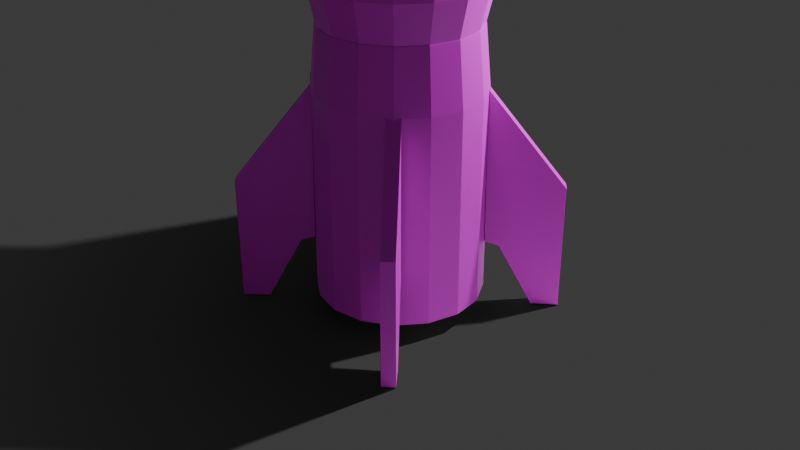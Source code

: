 # Source: rocket.blend  (saved by Blender 5.1.29; exported with 4.5.12 LTS)
import bpy
from mathutils import Matrix  # noqa: F401  (used for matrix-valued properties, if any)

bpy.ops.wm.read_factory_settings(use_empty=True)
scene = bpy.context.scene
scene.name = 'Scene'

# ---- collections
col_cameras = bpy.data.collections.new('Cameras'); scene.collection.children.link(col_cameras)
col_rocket = bpy.data.collections.new('Rocket'); scene.collection.children.link(col_rocket)
col_light = bpy.data.collections.new('Light'); scene.collection.children.link(col_light)
col_stage = bpy.data.collections.new('Stage'); scene.collection.children.link(col_stage)
col_references = bpy.data.collections.new('References'); scene.collection.children.link(col_references)

# ---- images (referenced by path relative to the original .blend; pixels are not part of the script)
import os
ASSET_DIR = os.environ.get("B2B_ASSET_DIR", "")  # directory of the original .blend (textures are referenced by path, not embedded)
HERE = os.path.dirname(os.path.abspath(__file__))  # packed textures are extracted next to this script under _unpacked/

def load_image(name, relpath, width, height, colorspace="sRGB"):
    """Load a texture the original file referenced (path relative to the .blend, or extracted next to this script)."""
    p = next((c for c in (os.path.join(HERE, relpath), os.path.join(ASSET_DIR, relpath)) if relpath and os.path.exists(c)), "")
    if p:
        img = bpy.data.images.load(p, check_existing=True)
        img.name = name
    else:  # same state as the original file: an image datablock whose file is absent (Cycles renders it pink)
        img = bpy.data.images.new(name, width, height)
        img.source = "FILE"
        img.filepath = "//" + (relpath or name)
    img.colorspace_settings.name = colorspace
    return img
img_uv_test = load_image('UV Test', '', 1024, 1024, 'sRGB')

# ---- materials (node trees are filled in below, after node groups)
mat_material_001 = bpy.data.materials.new('Material.001')

# ---- material node trees
mat_material_001.use_nodes = True; mat_material_001.node_tree.nodes.clear()
_N = mat_material_001.node_tree.nodes; _L = mat_material_001.node_tree.links
n0 = _N.new('ShaderNodeBsdfPrincipled'); n0.name = 'Principled BSDF'; n0.location = (-200, 100)
n1 = _N.new('ShaderNodeOutputMaterial'); n1.name = 'Material Output'; n1.location = (200, 100)
n2 = _N.new('ShaderNodeTexImage'); n2.name = 'Image Texture'; n2.location = (-596, 91)
n2.image = img_uv_test
_L.new(n0.outputs[0], n1.inputs[0])
_L.new(n2.outputs[0], n0.inputs[0])
n1.is_active_output = True

# ---- world
world_world = bpy.data.worlds.new('World'); scene.world = world_world
world_world.use_nodes = True; world_world.node_tree.nodes.clear()
_N = world_world.node_tree.nodes; _L = world_world.node_tree.links
n0 = _N.new('ShaderNodeOutputWorld'); n0.name = 'World Output'; n0.location = (200, 100)
n1 = _N.new('ShaderNodeBackground'); n1.name = 'Background'; n1.location = (-200, 100)
n1.inputs[0].default_value = (0.05088, 0.05088, 0.05088, 1.0)
_L.new(n1.outputs[0], n0.inputs[0])
n0.is_active_output = True
world_world.color = (0.05088, 0.05088, 0.05088)
world_world.sun_shadow_jitter_overblur = 0.0

# ---- cameras
cam_camera = bpy.data.cameras.new('Camera')
cam_camera.clip_end = 100.0
cam_camera.ortho_scale = 7.314

# ---- lights
light_light = bpy.data.lights.new('Light', 'POINT')
light_light.energy = 1000.0
light_light.shadow_soft_size = 0.1

# ---- meshes
me_cylinder = bpy.data.meshes.new('Cylinder')
me_cylinder.from_pydata([(-5.173e-10, 0.923, 3.445), (-9.064e-10, 0.9294, 5.012), (0.3532, 0.8527, 3.445), (0.3557, 0.8586, 5.012), (0.6526, 0.6526, 3.445), (0.6572, 0.6572, 5.012), (0.8527, 0.3532, 3.445), (0.8586, 0.3557, 5.012), (0.923, -2.304e-10, 3.445), (0.9294, -5.703e-10, 5.012), (0.8527, -0.3532, 3.445), (0.8586, -0.3557, 5.012), (0.6526, -0.6526, 3.445), (0.6572, -0.6572, 5.012), (0.3532, -0.8527, 3.445), (0.3557, -0.8586, 5.012), (-5.173e-10, -0.923, 3.445), (-9.064e-10, -0.9294, 5.012), (-0.3532, -0.8527, 3.445), (-0.3557, -0.8586, 5.012), (-0.6526, -0.6526, 3.445), (-0.6572, -0.6572, 5.012), (-0.8527, -0.3532, 3.445), (-0.8586, -0.3557, 5.012), (-0.923, -2.304e-10, 3.445), (-0.9294, -5.703e-10, 5.012), (-0.8527, 0.3532, 3.445), (-0.8586, 0.3557, 5.012), (-0.6526, 0.6526, 3.445), (-0.6572, 0.6572, 5.012), (-0.3532, 0.8527, 3.445), (-0.3557, 0.8586, 5.012), (2.533e-10, 1.034, 3.913), (0.3957, 0.9553, 3.913), (0.7311, 0.7311, 3.913), (0.9553, 0.3957, 3.913), (1.034, 1.9e-10, 3.913), (0.9553, -0.3957, 3.913), (0.7311, -0.7311, 3.913), (0.3957, -0.9553, 3.913), (2.533e-10, -1.034, 3.913), (-0.3957, -0.9553, 3.913), (-0.7311, -0.7311, 3.913), (-0.9553, -0.3957, 3.913), (-1.034, 1.9e-10, 3.913), (-0.9553, 0.3957, 3.913), (-0.7311, 0.7311, 3.913), (-0.3957, 0.9553, 3.913), (2.533e-10, 1.034, 4.476), (0.3957, 0.9553, 4.476), (0.7311, 0.7311, 4.476), (0.9553, 0.3957, 4.476), (1.034, 1.9e-10, 4.476), (0.9553, -0.3957, 4.476), (0.7311, -0.7311, 4.476), (0.3957, -0.9553, 4.476), (2.533e-10, -1.034, 4.476), (-0.3957, -0.9553, 4.476), (-0.7311, -0.7311, 4.476), (-0.9553, -0.3957, 4.476), (-1.034, 1.9e-10, 4.476), (-0.9553, 0.3957, 4.476), (-0.7311, 0.7311, 4.476), (-0.3957, 0.9553, 4.476), (0.0558, 0.1347, 6.276), (-4.489e-09, 0.1458, 6.276), (0.1031, 0.1031, 6.276), (0.1347, 0.0558, 6.276), (0.1458, -5.703e-10, 6.276), (0.1347, -0.0558, 6.276), (0.1031, -0.1031, 6.276), (0.0558, -0.1347, 6.276), (-4.489e-09, -0.1458, 6.276), (-0.0558, -0.1347, 6.276), (-0.1031, -0.1031, 6.276), (-0.1347, -0.0558, 6.276), (-0.1458, -5.703e-10, 6.276), (-0.1347, 0.0558, 6.276), (-0.1031, 0.1031, 6.276), (-0.0558, 0.1347, 6.276), (0.3998, 0.9651, 5.104), (6.488e-09, 1.045, 5.104), (0.7387, 0.7387, 5.104), (0.9651, 0.3998, 5.104), (1.045, -1.791e-10, 5.104), (0.9651, -0.3998, 5.104), (0.7387, -0.7387, 5.104), (0.3998, -0.9651, 5.104), (6.488e-09, -1.045, 5.104), (-0.3998, -0.9651, 5.104), (-0.7387, -0.7387, 5.104), (-0.9651, -0.3998, 5.104), (-1.045, -1.791e-10, 5.104), (-0.9651, 0.3998, 5.104), (-0.7387, 0.7387, 5.104), (-0.3998, 0.9651, 5.104)], [], [(48, 1, 3, 49), (49, 3, 5, 50), (50, 5, 7, 51), (51, 7, 9, 52), (52, 9, 11, 53), (53, 11, 13, 54), (54, 13, 15, 55), (55, 15, 17, 56), (56, 17, 19, 57), (57, 19, 21, 58), (58, 21, 23, 59), (59, 23, 25, 60), (60, 25, 27, 61), (61, 27, 29, 62), (7, 5, 82, 83), (62, 29, 31, 63), (63, 31, 1, 48), (0, 2, 4, 6, 8, 10, 12, 14, 16, 18, 20, 22, 24, 26, 28, 30), (30, 47, 32, 0), (28, 46, 47, 30), (26, 45, 46, 28), (24, 44, 45, 26), (22, 43, 44, 24), (20, 42, 43, 22), (18, 41, 42, 20), (16, 40, 41, 18), (14, 39, 40, 16), (12, 38, 39, 14), (10, 37, 38, 12), (8, 36, 37, 10), (6, 35, 36, 8), (4, 34, 35, 6), (2, 33, 34, 4), (0, 32, 33, 2), (47, 63, 48, 32), (46, 62, 63, 47), (45, 61, 62, 46), (44, 60, 61, 45), (43, 59, 60, 44), (42, 58, 59, 43), (41, 57, 58, 42), (40, 56, 57, 41), (39, 55, 56, 40), (38, 54, 55, 39), (37, 53, 54, 38), (36, 52, 53, 37), (35, 51, 52, 36), (34, 50, 51, 35), (33, 49, 50, 34), (32, 48, 49, 33), (64, 65, 79, 78, 77, 76, 75, 74, 73, 72, 71, 70, 69, 68, 67, 66), (17, 15, 87, 88), (3, 1, 81, 80), (27, 25, 92, 93), (13, 11, 85, 86), (23, 21, 90, 91), (1, 31, 95, 81), (9, 7, 83, 84), (19, 17, 88, 89), (29, 27, 93, 94), (5, 3, 80, 82), (15, 13, 86, 87), (25, 23, 91, 92), (11, 9, 84, 85), (21, 19, 89, 90), (31, 29, 94, 95), (65, 64, 80, 81), (64, 66, 82, 80), (66, 67, 83, 82), (67, 68, 84, 83), (68, 69, 85, 84), (69, 70, 86, 85), (70, 71, 87, 86), (71, 72, 88, 87), (72, 73, 89, 88), (73, 74, 90, 89), (74, 75, 91, 90), (75, 76, 92, 91), (76, 77, 93, 92), (77, 78, 94, 93), (78, 79, 95, 94), (79, 65, 81, 95)])
_uv = me_cylinder.uv_layers.new(name='UVMap')
_uv.uv.foreach_set('vector', [0.4039, 0.7301, 0.3209, 0.7298, 0.3212, 0.672, 0.4039, 0.6723, 0.4039, 0.6723, 0.3212, 0.672, 0.3215, 0.6142, 0.404, 0.6146, 0.404, 0.6146, 0.3215, 0.6142, 0.3217, 0.5566, 0.4042, 0.557, 0.4042, 0.557, 0.3217, 0.5566, 0.322, 0.499, 0.4044, 0.4994, 0.4044, 0.4994, 0.322, 0.499, 0.3223, 0.4414, 0.4046, 0.4418, 0.4046, 0.4418, 0.3223, 0.4414, 0.3226, 0.3838, 0.4049, 0.3842, 0.4049, 0.3842, 0.3226, 0.3838, 0.3228, 0.3263, 0.4052, 0.3265, 0.4052, 0.3265, 0.3228, 0.3263, 0.323, 0.2688, 0.4053, 0.2687, 0.4053, 0.2687, 0.323, 0.2688, 0.3228, 0.2114, 0.4052, 0.2106, 0.4052, 0.2106, 0.3228, 0.2114, 0.322, 0.1541, 0.4046, 0.152, 0.4046, 0.152, 0.322, 0.1541, 0.3198, 0.09702, 0.403, 0.09213, 0.403, 0.09213, 0.3198, 0.09702, 0.315, 0.04047, 0.3998, 0.03008, 0.4041, 0.9711, 0.315, 0.9641, 0.3182, 0.9049, 0.4045, 0.9077, 0.4045, 0.9077, 0.3182, 0.9049, 0.3197, 0.8461, 0.4043, 0.8473, 0.2699, 0.7704, 0.2844, 0.8238, 0.2655, 0.8261, 0.2502, 0.7814, 0.4043, 0.8473, 0.3197, 0.8461, 0.3204, 0.7878, 0.404, 0.7884, 0.404, 0.7884, 0.3204, 0.7878, 0.3209, 0.7298, 0.4039, 0.7301, 0.9871, 0.9153, 0.9917, 0.9199, 0.9942, 0.9259, 0.9942, 0.9324, 0.9917, 0.9384, 0.9871, 0.943, 0.9811, 0.9455, 0.9746, 0.9455, 0.9686, 0.943, 0.964, 0.9384, 0.9615, 0.9324, 0.9615, 0.9259, 0.964, 0.9199, 0.9686, 0.9153, 0.9746, 0.9128, 0.9811, 0.9128, 0.5576, 0.7867, 0.4851, 0.7882, 0.4844, 0.7303, 0.5569, 0.7297, 0.559, 0.8436, 0.4864, 0.8464, 0.4851, 0.7882, 0.5576, 0.7867, 0.5619, 0.9002, 0.489, 0.9058, 0.4864, 0.8464, 0.559, 0.8436, 0.5679, 0.956, 0.4937, 0.9674, 0.489, 0.9058, 0.5619, 0.9002, 0.5643, 0.09591, 0.4879, 0.09194, 0.4898, 0.02831, 0.5687, 0.03673, 0.5618, 0.1546, 0.487, 0.1524, 0.4879, 0.09194, 0.5643, 0.09591, 0.5603, 0.2127, 0.4864, 0.2114, 0.487, 0.1524, 0.5618, 0.1546, 0.5593, 0.2706, 0.4859, 0.2696, 0.4864, 0.2114, 0.5603, 0.2127, 0.5586, 0.3283, 0.4855, 0.3275, 0.4859, 0.2696, 0.5593, 0.2706, 0.558, 0.3858, 0.4851, 0.3852, 0.4855, 0.3275, 0.5586, 0.3283, 0.5575, 0.4432, 0.4847, 0.4428, 0.4851, 0.3852, 0.558, 0.3858, 0.5571, 0.5006, 0.4844, 0.5003, 0.4847, 0.4428, 0.5575, 0.4432, 0.5569, 0.558, 0.4842, 0.5577, 0.4844, 0.5003, 0.5571, 0.5006, 0.5567, 0.6153, 0.4841, 0.6152, 0.4842, 0.5577, 0.5569, 0.558, 0.5567, 0.6725, 0.4841, 0.6727, 0.4841, 0.6152, 0.5567, 0.6153, 0.5569, 0.7297, 0.4844, 0.7303, 0.4841, 0.6727, 0.5567, 0.6725, 0.4851, 0.7882, 0.404, 0.7884, 0.4039, 0.7301, 0.4844, 0.7303, 0.4864, 0.8464, 0.4043, 0.8473, 0.404, 0.7884, 0.4851, 0.7882, 0.489, 0.9058, 0.4045, 0.9077, 0.4043, 0.8473, 0.4864, 0.8464, 0.4937, 0.9674, 0.4041, 0.9711, 0.4045, 0.9077, 0.489, 0.9058, 0.4879, 0.09194, 0.403, 0.09213, 0.3998, 0.03008, 0.4898, 0.02831, 0.487, 0.1524, 0.4046, 0.152, 0.403, 0.09213, 0.4879, 0.09194, 0.4864, 0.2114, 0.4052, 0.2106, 0.4046, 0.152, 0.487, 0.1524, 0.4859, 0.2696, 0.4053, 0.2687, 0.4052, 0.2106, 0.4864, 0.2114, 0.4855, 0.3275, 0.4052, 0.3265, 0.4053, 0.2687, 0.4859, 0.2696, 0.4851, 0.3852, 0.4049, 0.3842, 0.4052, 0.3265, 0.4855, 0.3275, 0.4847, 0.4428, 0.4046, 0.4418, 0.4049, 0.3842, 0.4851, 0.3852, 0.4844, 0.5003, 0.4044, 0.4994, 0.4046, 0.4418, 0.4847, 0.4428, 0.4842, 0.5577, 0.4042, 0.557, 0.4044, 0.4994, 0.4844, 0.5003, 0.4841, 0.6152, 0.404, 0.6146, 0.4042, 0.557, 0.4842, 0.5577, 0.4841, 0.6727, 0.4039, 0.6723, 0.404, 0.6146, 0.4841, 0.6152, 0.4844, 0.7303, 0.4039, 0.7301, 0.4039, 0.6723, 0.4841, 0.6727, 0.03356, 0.9692, 0.03356, 0.9741, 0.03169, 0.9786, 0.02825, 0.982, 0.02375, 0.9839, 0.01888, 0.9839, 0.01438, 0.982, 0.01093, 0.9786, 0.00907, 0.9741, 0.00907, 0.9692, 0.01093, 0.9647, 0.01438, 0.9613, 0.01888, 0.9594, 0.02375, 0.9594, 0.02825, 0.9613, 0.03169, 0.9647, 0.02636, 0.7641, 0.06532, 0.7238, 0.07751, 0.7416, 0.04391, 0.7754, 0.2827, 0.8777, 0.2601, 0.9304, 0.2416, 0.9165, 0.2623, 0.873, 0.1097, 0.985, 0.06078, 0.9585, 0.07231, 0.943, 0.1151, 0.9627, 0.1185, 0.7008, 0.1796, 0.7006, 0.1734, 0.7246, 0.1229, 0.7228, 0.02227, 0.9195, 0.006353, 0.8675, 0.02478, 0.8646, 0.0413, 0.908, 0.2601, 0.9304, 0.2164, 0.9652, 0.2066, 0.9488, 0.2416, 0.9165, 0.2322, 0.7303, 0.2699, 0.7704, 0.2502, 0.7814, 0.2201, 0.7462, 0.006353, 0.815, 0.02636, 0.7641, 0.04391, 0.7754, 0.02618, 0.8188, 0.1665, 0.9851, 0.1097, 0.985, 0.1151, 0.9627, 0.1628, 0.9646, 0.2844, 0.8238, 0.2827, 0.8777, 0.2623, 0.873, 0.2655, 0.8261, 0.06532, 0.7238, 0.1185, 0.7008, 0.1229, 0.7228, 0.07751, 0.7416, 0.06078, 0.9585, 0.02227, 0.9195, 0.0413, 0.908, 0.07231, 0.943, 0.1796, 0.7006, 0.2322, 0.7303, 0.2201, 0.7462, 0.1734, 0.7246, 0.006353, 0.8675, 0.006353, 0.815, 0.02618, 0.8188, 0.02478, 0.8646, 0.2164, 0.9652, 0.1665, 0.9851, 0.1628, 0.9646, 0.2066, 0.9488, 0.1512, 0.8503, 0.153, 0.8462, 0.2623, 0.873, 0.2416, 0.9165, 0.153, 0.8462, 0.1532, 0.8417, 0.2655, 0.8261, 0.2623, 0.873, 0.1532, 0.8417, 0.1517, 0.8373, 0.2502, 0.7814, 0.2655, 0.8261, 0.1517, 0.8373, 0.1487, 0.8338, 0.2201, 0.7462, 0.2502, 0.7814, 0.1487, 0.8337, 0.1439, 0.8323, 0.1734, 0.7246, 0.2201, 0.7462, 0.1439, 0.8323, 0.1394, 0.8326, 0.1229, 0.7228, 0.1734, 0.7246, 0.1394, 0.8326, 0.1356, 0.8344, 0.07751, 0.7416, 0.1229, 0.7228, 0.1356, 0.8344, 0.1326, 0.8375, 0.04391, 0.7754, 0.07751, 0.7416, 0.1326, 0.8375, 0.1312, 0.8414, 0.02618, 0.8188, 0.04391, 0.7754, 0.1312, 0.8414, 0.131, 0.8456, 0.02478, 0.8646, 0.02618, 0.8188, 0.131, 0.8456, 0.1325, 0.8495, 0.0413, 0.908, 0.02478, 0.8646, 0.1325, 0.8495, 0.1353, 0.8527, 0.07231, 0.943, 0.0413, 0.908, 0.1353, 0.8527, 0.1392, 0.8545, 0.1151, 0.9627, 0.07231, 0.943, 0.1392, 0.8545, 0.1436, 0.8548, 0.1628, 0.9646, 0.1151, 0.9627, 0.1436, 0.8548, 0.1478, 0.8532, 0.2066, 0.9488, 0.1628, 0.9646, 0.1478, 0.8532, 0.1512, 0.8503, 0.2416, 0.9165, 0.2066, 0.9488])
me_cylinder.materials.append(mat_material_001)
me_cylinder.update()
me_cylinder_001 = bpy.data.meshes.new('Cylinder.001')
me_cylinder_001.from_pydata([(0.0, 1.0, 0.2194), (-1.034e-09, 0.9306, 3.452), (0.3827, 0.9239, 0.2194), (0.3561, 0.8598, 3.452), (0.7071, 0.7071, 0.2194), (0.658, 0.658, 3.452), (0.9239, 0.3827, 0.2194), (0.8598, 0.3561, 3.452), (1.0, 0.0, 0.2194), (0.9306, -7.755e-10, 3.452), (0.9239, -0.3827, 0.2194), (0.8598, -0.3561, 3.452), (0.7071, -0.7071, 0.2194), (0.658, -0.658, 3.452), (0.3827, -0.9239, 0.2194), (0.3561, -0.8598, 3.452), (0.0, -1.0, 0.2194), (-1.034e-09, -0.9306, 3.452), (-0.3827, -0.9239, 0.2194), (-0.3561, -0.8598, 3.452), (-0.7071, -0.7071, 0.2194), (-0.658, -0.658, 3.452), (-0.9239, -0.3827, 0.2194), (-0.8598, -0.3561, 3.452), (-1.0, 0.0, 0.2194), (-0.9306, -7.755e-10, 3.452), (-0.9239, 0.3827, 0.2194), (-0.8598, 0.3561, 3.452), (-0.7071, 0.7071, 0.2194), (-0.658, 0.658, 3.452), (-0.3827, 0.9239, 0.2194), (-0.3561, 0.8598, 3.452), (0.0, 1.0, 2.702), (0.3827, 0.9239, 2.702), (0.7071, 0.7071, 2.702), (0.9239, 0.3827, 2.702), (1.0, 0.0, 2.702), (0.9239, -0.3827, 2.702), (0.7071, -0.7071, 2.702), (0.3827, -0.9239, 2.702), (0.0, -1.0, 2.702), (-0.3827, -0.9239, 2.702), (-0.7071, -0.7071, 2.702), (-0.9239, -0.3827, 2.702), (-1.0, 0.0, 2.702), (-0.9239, 0.3827, 2.702), (-0.7071, 0.7071, 2.702), (-0.3827, 0.9239, 2.702)], [], [(32, 1, 3, 33), (33, 3, 5, 34), (34, 5, 7, 35), (35, 7, 9, 36), (36, 9, 11, 37), (37, 11, 13, 38), (38, 13, 15, 39), (39, 15, 17, 40), (40, 17, 19, 41), (41, 19, 21, 42), (42, 21, 23, 43), (43, 23, 25, 44), (44, 25, 27, 45), (45, 27, 29, 46), (3, 1, 31, 29, 27, 25, 23, 21, 19, 17, 15, 13, 11, 9, 7, 5), (46, 29, 31, 47), (47, 31, 1, 32), (0, 2, 4, 6, 8, 10, 12, 14, 16, 18, 20, 22, 24, 26, 28, 30), (30, 47, 32, 0), (28, 46, 47, 30), (26, 45, 46, 28), (24, 44, 45, 26), (22, 43, 44, 24), (20, 42, 43, 22), (18, 41, 42, 20), (16, 40, 41, 18), (14, 39, 40, 16), (12, 38, 39, 14), (10, 37, 38, 12), (8, 36, 37, 10), (6, 35, 36, 8), (4, 34, 35, 6), (2, 33, 34, 4), (0, 32, 33, 2)])
_uv = me_cylinder_001.uv_layers.new(name='UVMap')
_uv.uv.foreach_set('vector', [0.08484, 0.2294, 0.02376, 0.2311, 0.02264, 0.2008, 0.08402, 0.1984, 0.08402, 0.1984, 0.02264, 0.2008, 0.02145, 0.1705, 0.08272, 0.1673, 0.08272, 0.1673, 0.02145, 0.1705, 0.01975, 0.1404, 0.0811, 0.136, 0.0811, 0.136, 0.01975, 0.1404, 0.01728, 0.1105, 0.07909, 0.1043, 0.08017, 0.6032, 0.01728, 0.5974, 0.01967, 0.567, 0.08193, 0.5712, 0.08193, 0.5712, 0.01967, 0.567, 0.02141, 0.5366, 0.0833, 0.5397, 0.0833, 0.5397, 0.02141, 0.5366, 0.02269, 0.5061, 0.08435, 0.5084, 0.08435, 0.5084, 0.02269, 0.5061, 0.0236, 0.4757, 0.08512, 0.4772, 0.08512, 0.4772, 0.0236, 0.4757, 0.02397, 0.4451, 0.08586, 0.4462, 0.08586, 0.4462, 0.02397, 0.4451, 0.02446, 0.4144, 0.08623, 0.4151, 0.08623, 0.4151, 0.02446, 0.4144, 0.02477, 0.3837, 0.08644, 0.3841, 0.08644, 0.3841, 0.02477, 0.3837, 0.02491, 0.3531, 0.08649, 0.3531, 0.08649, 0.3531, 0.02491, 0.3531, 0.0249, 0.3225, 0.08638, 0.3222, 0.08638, 0.3222, 0.0249, 0.3225, 0.02472, 0.292, 0.08608, 0.2913, 0.9487, 0.9662, 0.941, 0.9738, 0.9311, 0.978, 0.9202, 0.978, 0.9103, 0.9738, 0.9026, 0.9662, 0.8985, 0.9562, 0.8985, 0.9454, 0.9026, 0.9354, 0.9103, 0.9278, 0.9202, 0.9236, 0.9311, 0.9236, 0.941, 0.9278, 0.9487, 0.9354, 0.9528, 0.9454, 0.9528, 0.9562, 0.08608, 0.2913, 0.02472, 0.292, 0.02435, 0.2615, 0.08558, 0.2603, 0.08558, 0.2603, 0.02435, 0.2615, 0.02376, 0.2311, 0.08484, 0.2294, 0.9794, 0.8512, 0.9843, 0.8631, 0.9843, 0.8761, 0.9794, 0.888, 0.9702, 0.8972, 0.9582, 0.9021, 0.9453, 0.9021, 0.9333, 0.8972, 0.9242, 0.888, 0.9192, 0.8761, 0.9192, 0.8631, 0.9242, 0.8512, 0.9333, 0.842, 0.9453, 0.8371, 0.9582, 0.8371, 0.9702, 0.842, 0.2851, 0.2575, 0.08558, 0.2603, 0.08484, 0.2294, 0.2846, 0.2256, 0.2855, 0.2893, 0.08608, 0.2913, 0.08558, 0.2603, 0.2851, 0.2575, 0.2858, 0.3211, 0.08638, 0.3222, 0.08608, 0.2913, 0.2855, 0.2893, 0.2859, 0.353, 0.08649, 0.3531, 0.08638, 0.3222, 0.2858, 0.3211, 0.2859, 0.3848, 0.08644, 0.3841, 0.08649, 0.3531, 0.2859, 0.353, 0.2857, 0.4167, 0.08623, 0.4151, 0.08644, 0.3841, 0.2859, 0.3848, 0.2854, 0.4486, 0.08586, 0.4462, 0.08623, 0.4151, 0.2857, 0.4167, 0.285, 0.4804, 0.08512, 0.4772, 0.08586, 0.4462, 0.2854, 0.4486, 0.2845, 0.5123, 0.08435, 0.5084, 0.08512, 0.4772, 0.285, 0.4804, 0.2839, 0.5442, 0.0833, 0.5397, 0.08435, 0.5084, 0.2845, 0.5123, 0.2832, 0.5761, 0.08193, 0.5712, 0.0833, 0.5397, 0.2839, 0.5442, 0.2824, 0.6079, 0.08017, 0.6032, 0.08193, 0.5712, 0.2832, 0.5761, 0.2823, 0.1299, 0.0811, 0.136, 0.07909, 0.1043, 0.2813, 0.09801, 0.2832, 0.1619, 0.08272, 0.1673, 0.0811, 0.136, 0.2823, 0.1299, 0.2839, 0.1937, 0.08402, 0.1984, 0.08272, 0.1673, 0.2832, 0.1619, 0.2846, 0.2256, 0.08484, 0.2294, 0.08402, 0.1984, 0.2839, 0.1937])
me_cylinder_001.materials.append(mat_material_001)
me_cylinder_001.update()
me_cube_002 = bpy.data.meshes.new('Cube.002')
me_cube_002.from_pydata([(-0.08071, 1.897, 0.0157), (-0.08071, 1.904, 1.539), (0.08071, 1.897, 0.0157), (0.08071, 1.904, 1.539), (-0.08071, 0.9943, 0.8368), (-0.08071, 0.9828, 2.713), (0.08071, 0.9943, 0.8368), (0.08071, 0.9828, 2.713), (0.08071, 1.161, 0.785), (0.08071, 1.183, 2.458), (-0.08071, 1.161, 0.785), (-0.08071, 1.183, 2.458), (0.08071, 1.571, 0.02153), (-0.08071, 1.555, 1.983), (0.08071, 1.555, 1.983), (-0.08071, 1.571, 0.02153), (-1.897, -0.08071, 0.0157), (-1.904, -0.08071, 1.539), (-1.897, 0.08071, 0.0157), (-1.904, 0.08071, 1.539), (-0.9943, -0.08071, 0.8368), (-0.9828, -0.08071, 2.713), (-0.9943, 0.08071, 0.8368), (-0.9828, 0.08071, 2.713), (-1.161, 0.08071, 0.785), (-1.183, 0.08071, 2.458), (-1.161, -0.08071, 0.785), (-1.183, -0.08071, 2.458), (-1.571, 0.08071, 0.02153), (-1.555, -0.08071, 1.983), (-1.555, 0.08071, 1.983), (-1.571, -0.08071, 0.02153), (0.08071, -1.897, 0.0157), (0.08071, -1.904, 1.539), (-0.08071, -1.897, 0.0157), (-0.08071, -1.904, 1.539), (0.08071, -0.9943, 0.8368), (0.08071, -0.9828, 2.713), (-0.08071, -0.9943, 0.8368), (-0.08071, -0.9828, 2.713), (-0.08071, -1.161, 0.785), (-0.08071, -1.183, 2.458), (0.08071, -1.161, 0.785), (0.08071, -1.183, 2.458), (-0.08071, -1.571, 0.02153), (0.08071, -1.555, 1.983), (-0.08071, -1.555, 1.983), (0.08071, -1.571, 0.02153), (1.897, 0.08071, 0.0157), (1.904, 0.08071, 1.539), (1.897, -0.08071, 0.0157), (1.904, -0.08071, 1.539), (0.9943, 0.08071, 0.8368), (0.9828, 0.08071, 2.713), (0.9943, -0.08071, 0.8368), (0.9828, -0.08071, 2.713), (1.161, -0.08071, 0.785), (1.183, -0.08071, 2.458), (1.161, 0.08071, 0.785), (1.183, 0.08071, 2.458), (1.571, -0.08071, 0.02153), (1.555, 0.08071, 1.983), (1.555, -0.08071, 1.983), (1.571, 0.08071, 0.02153)], [], [(0, 1, 3, 2), (8, 9, 7, 6), (6, 7, 5, 4), (15, 13, 1, 0), (8, 6, 4, 10), (14, 3, 1, 13), (7, 9, 11, 5), (12, 8, 10, 15), (4, 5, 11, 10), (12, 14, 9, 8), (2, 3, 14, 12), (2, 12, 15, 0), (9, 14, 13, 11), (10, 11, 13, 15), (16, 17, 19, 18), (24, 25, 23, 22), (22, 23, 21, 20), (31, 29, 17, 16), (24, 22, 20, 26), (30, 19, 17, 29), (23, 25, 27, 21), (28, 24, 26, 31), (20, 21, 27, 26), (28, 30, 25, 24), (18, 19, 30, 28), (18, 28, 31, 16), (25, 30, 29, 27), (26, 27, 29, 31), (32, 33, 35, 34), (40, 41, 39, 38), (38, 39, 37, 36), (47, 45, 33, 32), (40, 38, 36, 42), (46, 35, 33, 45), (39, 41, 43, 37), (44, 40, 42, 47), (36, 37, 43, 42), (44, 46, 41, 40), (34, 35, 46, 44), (34, 44, 47, 32), (41, 46, 45, 43), (42, 43, 45, 47), (48, 49, 51, 50), (56, 57, 55, 54), (54, 55, 53, 52), (63, 61, 49, 48), (56, 54, 52, 58), (62, 51, 49, 61), (55, 57, 59, 53), (60, 56, 58, 63), (52, 53, 59, 58), (60, 62, 57, 56), (50, 51, 62, 60), (50, 60, 63, 48), (57, 62, 61, 59), (58, 59, 61, 63)])
_uv = me_cube_002.uv_layers.new(name='UVMap')
_uv.uv.foreach_set('vector', [0.9612, 0.3424, 0.9612, 0.1787, 0.9785, 0.1787, 0.9785, 0.3424, 0.875, 0.2483, 0.8659, 0.7289, 0.9229, 0.8024, 0.9229, 0.2635, 0.9785, 0.4895, 0.9785, 0.6911, 0.9612, 0.6911, 0.9612, 0.4895, 0.7598, 0.02823, 0.7608, 0.5917, 0.6616, 0.4636, 0.666, 0.02598, 0.9785, 0.4707, 0.9785, 0.4895, 0.9612, 0.4895, 0.9612, 0.4707, 0.9785, 0.118, 0.9785, 0.1787, 0.9612, 0.1787, 0.9612, 0.118, 0.9785, 0.01833, 0.9785, 0.05312, 0.9612, 0.05312, 0.9612, 0.01833, 0.9785, 0.3775, 0.9785, 0.4707, 0.9612, 0.4707, 0.9612, 0.3775, 0.9241, 0.2635, 0.9241, 0.8024, 0.8671, 0.7289, 0.8762, 0.2483, 0.7586, 0.02823, 0.7597, 0.5917, 0.8659, 0.7289, 0.875, 0.2483, 0.6649, 0.02598, 0.6604, 0.4636, 0.7597, 0.5917, 0.7586, 0.02823, 0.9785, 0.3424, 0.9785, 0.3775, 0.9612, 0.3775, 0.9612, 0.3424, 0.9785, 0.05312, 0.9785, 0.118, 0.9612, 0.118, 0.9612, 0.05312, 0.8762, 0.2483, 0.8671, 0.7289, 0.7608, 0.5917, 0.7598, 0.02823, 0.9616, 0.3424, 0.9616, 0.1787, 0.979, 0.1787, 0.979, 0.3424, 0.8778, 0.251, 0.8688, 0.7316, 0.9257, 0.8052, 0.9257, 0.2662, 0.979, 0.4895, 0.979, 0.6911, 0.9616, 0.6911, 0.9616, 0.4895, 0.7573, 0.03944, 0.7584, 0.6029, 0.6591, 0.4748, 0.6636, 0.03719, 0.979, 0.4707, 0.979, 0.4895, 0.9616, 0.4895, 0.9616, 0.4707, 0.979, 0.118, 0.979, 0.1787, 0.9616, 0.1787, 0.9616, 0.118, 0.979, 0.01833, 0.979, 0.05312, 0.9616, 0.05312, 0.9616, 0.01833, 0.979, 0.3775, 0.979, 0.4707, 0.9616, 0.4707, 0.9616, 0.3775, 0.9216, 0.2747, 0.9216, 0.8136, 0.8646, 0.7401, 0.8737, 0.2595, 0.7614, 0.03099, 0.7625, 0.5945, 0.8688, 0.7316, 0.8778, 0.251, 0.6677, 0.02874, 0.6632, 0.4663, 0.7625, 0.5945, 0.7614, 0.03099, 0.979, 0.3424, 0.979, 0.3775, 0.9616, 0.3775, 0.9616, 0.3424, 0.979, 0.05312, 0.979, 0.118, 0.9616, 0.118, 0.9616, 0.05312, 0.8737, 0.2595, 0.8646, 0.7401, 0.7584, 0.6029, 0.7573, 0.03944, 0.9622, 0.3424, 0.9622, 0.1787, 0.9795, 0.1787, 0.9795, 0.3424, 0.875, 0.2601, 0.8659, 0.7407, 0.9229, 0.8142, 0.9229, 0.2753, 0.9795, 0.4895, 0.9795, 0.6911, 0.9622, 0.6911, 0.9622, 0.4895, 0.7565, 0.04358, 0.7575, 0.6071, 0.6583, 0.4789, 0.6627, 0.04133, 0.9795, 0.4707, 0.9795, 0.4895, 0.9622, 0.4895, 0.9622, 0.4707, 0.9795, 0.118, 0.9795, 0.1787, 0.9622, 0.1787, 0.9622, 0.118, 0.9795, 0.01833, 0.9795, 0.05312, 0.9622, 0.05312, 0.9622, 0.01833, 0.9795, 0.3775, 0.9795, 0.4707, 0.9622, 0.4707, 0.9622, 0.3775, 0.9207, 0.2788, 0.9207, 0.8177, 0.8638, 0.7442, 0.8729, 0.2636, 0.7586, 0.04005, 0.7597, 0.6035, 0.8659, 0.7407, 0.875, 0.2601, 0.6649, 0.0378, 0.6604, 0.4754, 0.7597, 0.6035, 0.7586, 0.04005, 0.9795, 0.3424, 0.9795, 0.3775, 0.9622, 0.3775, 0.9622, 0.3424, 0.9795, 0.05312, 0.9795, 0.118, 0.9622, 0.118, 0.9622, 0.05312, 0.8729, 0.2636, 0.8638, 0.7442, 0.7575, 0.6071, 0.7565, 0.04358, 0.9626, 0.344, 0.9626, 0.1802, 0.9799, 0.1802, 0.9799, 0.344, 0.8742, 0.2601, 0.8651, 0.7407, 0.9221, 0.8142, 0.9221, 0.2753, 0.9799, 0.491, 0.9799, 0.6927, 0.9626, 0.6927, 0.9626, 0.491, 0.7614, 0.03652, 0.7625, 0.6, 0.6632, 0.4719, 0.6677, 0.03427, 0.9799, 0.4722, 0.9799, 0.491, 0.9626, 0.491, 0.9626, 0.4722, 0.9799, 0.1196, 0.9799, 0.1802, 0.9626, 0.1802, 0.9626, 0.1196, 0.9799, 0.01988, 0.9799, 0.05467, 0.9626, 0.05467, 0.9626, 0.01988, 0.9799, 0.3791, 0.9799, 0.4722, 0.9626, 0.4722, 0.9626, 0.3791, 0.9257, 0.2717, 0.9257, 0.8107, 0.8688, 0.7372, 0.8778, 0.2566, 0.7578, 0.04005, 0.7589, 0.6035, 0.8651, 0.7407, 0.8742, 0.2601, 0.6641, 0.0378, 0.6596, 0.4754, 0.7589, 0.6035, 0.7578, 0.04005, 0.9799, 0.344, 0.9799, 0.3791, 0.9626, 0.3791, 0.9626, 0.344, 0.9799, 0.05467, 0.9799, 0.1196, 0.9626, 0.1196, 0.9626, 0.05467, 0.8778, 0.2566, 0.8688, 0.7372, 0.7625, 0.6, 0.7614, 0.03652])
me_cube_002.materials.append(mat_material_001)
me_cube_002.update()
me_cylinder_002 = bpy.data.meshes.new('Cylinder.002')
me_cylinder_002.from_pydata([(-1.05, 0.5292, 4.224), (-0.9489, 0.5292, 4.224), (-1.05, 0.4898, 4.026), (-0.9489, 0.4898, 4.026), (-1.05, 0.3776, 3.858), (-0.9489, 0.3776, 3.858), (-1.05, 0.2096, 3.746), (-0.9489, 0.2096, 3.746), (-1.05, 0.01152, 3.707), (-0.9489, 0.01152, 3.707), (-1.05, -0.1866, 3.746), (-0.9489, -0.1866, 3.746), (-1.05, -0.3545, 3.858), (-0.9489, -0.3545, 3.858), (-1.05, -0.4667, 4.026), (-0.9489, -0.4667, 4.026), (-1.05, -0.5062, 4.224), (-0.9489, -0.5062, 4.224), (-1.05, -0.4667, 4.423), (-0.9489, -0.4667, 4.423), (-1.05, -0.3545, 4.591), (-0.9489, -0.3545, 4.591), (-1.05, -0.1866, 4.703), (-0.9489, -0.1866, 4.703), (-1.05, 0.01152, 4.742), (-0.9489, 0.01152, 4.742), (-1.05, 0.2096, 4.703), (-0.9489, 0.2096, 4.703), (-1.05, 0.3776, 4.591), (-0.9489, 0.3776, 4.591), (-1.05, 0.4898, 4.423), (-0.9489, 0.4898, 4.423)], [], [(0, 1, 3, 2), (2, 3, 5, 4), (4, 5, 7, 6), (6, 7, 9, 8), (8, 9, 11, 10), (10, 11, 13, 12), (12, 13, 15, 14), (14, 15, 17, 16), (16, 17, 19, 18), (18, 19, 21, 20), (20, 21, 23, 22), (22, 23, 25, 24), (24, 25, 27, 26), (26, 27, 29, 28), (3, 1, 31, 29, 27, 25, 23, 21, 19, 17, 15, 13, 11, 9, 7, 5), (28, 29, 31, 30), (30, 31, 1, 0), (0, 2, 4, 6, 8, 10, 12, 14, 16, 18, 20, 22, 24, 26, 28, 30)])
_uv = me_cylinder_002.uv_layers.new(name='UVMap')
_uv.uv.foreach_set('vector', [0.6115, 0.6843, 0.621, 0.6843, 0.621, 0.6729, 0.6115, 0.6729, 0.6115, 0.6729, 0.621, 0.6729, 0.621, 0.6614, 0.6115, 0.6614, 0.6115, 0.6614, 0.621, 0.6614, 0.621, 0.65, 0.6115, 0.65, 0.6115, 0.65, 0.621, 0.65, 0.621, 0.6385, 0.6115, 0.6385, 0.6115, 0.6385, 0.621, 0.6385, 0.621, 0.6271, 0.6115, 0.6271, 0.6115, 0.6271, 0.621, 0.6271, 0.621, 0.6156, 0.6115, 0.6156, 0.6115, 0.6156, 0.621, 0.6156, 0.621, 0.6041, 0.6115, 0.6041, 0.6115, 0.6041, 0.621, 0.6041, 0.621, 0.5927, 0.6115, 0.5927, 0.6115, 0.5927, 0.621, 0.5927, 0.621, 0.5812, 0.6115, 0.5812, 0.6115, 0.5812, 0.621, 0.5812, 0.621, 0.5698, 0.6115, 0.5698, 0.6115, 0.5698, 0.621, 0.5698, 0.621, 0.5583, 0.6115, 0.5583, 0.6115, 0.5583, 0.621, 0.5583, 0.621, 0.5469, 0.6115, 0.5469, 0.6115, 0.5469, 0.621, 0.5469, 0.621, 0.5354, 0.6115, 0.5354, 0.6115, 0.5354, 0.621, 0.5354, 0.621, 0.5239, 0.6115, 0.5239, 0.9636, 0.9693, 0.9658, 0.9639, 0.9699, 0.9598, 0.9753, 0.9576, 0.9811, 0.9576, 0.9865, 0.9598, 0.9906, 0.9639, 0.9929, 0.9693, 0.9929, 0.9751, 0.9906, 0.9805, 0.9865, 0.9846, 0.9811, 0.9868, 0.9753, 0.9868, 0.9699, 0.9846, 0.9658, 0.9805, 0.9636, 0.9751, 0.6115, 0.5239, 0.621, 0.5239, 0.621, 0.5125, 0.6115, 0.5125, 0.6115, 0.5125, 0.621, 0.5125, 0.621, 0.501, 0.6115, 0.501, 0.8065, 0.9621, 0.8465, 0.9221, 0.8682, 0.8698, 0.8682, 0.8132, 0.8465, 0.7609, 0.8065, 0.7209, 0.7542, 0.6992, 0.6976, 0.6992, 0.6453, 0.7209, 0.6053, 0.7609, 0.5837, 0.8132, 0.5837, 0.8698, 0.6053, 0.9221, 0.6453, 0.9621, 0.6976, 0.9837, 0.7542, 0.9837])
me_cylinder_002.materials.append(mat_material_001)
me_cylinder_002.update()
me_plane = bpy.data.meshes.new('Plane')
me_plane.from_pydata([(-1.0, -1.0, 0.0), (1.0, -1.0, 0.0), (-1.0, 1.0, 0.0), (1.0, 1.0, 0.0)], [], [(0, 1, 3, 2)])
_uv = me_plane.uv_layers.new(name='UVMap')
_uv.uv.foreach_set('vector', [0.0, 0.0, 1.0, 0.0, 1.0, 1.0, 0.0, 1.0])
me_plane.update()

# ---- curves / text
cu_b_ziercircle = bpy.data.curves.new('BézierCircle', 'CURVE')
cu_b_ziercircle.dimensions = '3D'
_sp = cu_b_ziercircle.splines.new('BEZIER'); _sp.bezier_points.add(3)
_sp.bezier_points.foreach_set('co', [-1.0, 0.0, 0.0, 0.0, 1.0, 0.0, 1.0, 0.0, 0.0, 0.0, -1.0, 0.0])
_sp.bezier_points.foreach_set('handle_left', [-1.0, -0.5521, 0.0, -0.5521, 1.0, 0.0, 1.0, 0.5521, 0.0, 0.5521, -1.0, 0.0])
_sp.bezier_points.foreach_set('handle_right', [-1.0, 0.5521, 0.0, 0.5521, 1.0, 0.0, 1.0, -0.5521, 0.0, -0.5521, -1.0, 0.0])
for _p, _l, _r in zip(_sp.bezier_points, ['AUTO', 'AUTO', 'AUTO', 'AUTO'], ['AUTO', 'AUTO', 'AUTO', 'AUTO']): _p.handle_left_type = _l; _p.handle_right_type = _r
_sp.order_u = 0
_sp.order_v = 0
_sp.use_cyclic_u = True
cu_b_ziercircle.use_path = True
cu_b_ziercircle.use_path_follow = True
cu_b_ziercircle.eval_time = 13.0
cu_b_ziercircle.fill_mode = 'FULL'

# ---- objects
ob_camera = bpy.data.objects.new('Camera', cam_camera)
ob_rotating_cam = bpy.data.objects.new('rotating_cam', cu_b_ziercircle)
ob_target_cam = bpy.data.objects.new('target_cam', None)
ob_cabin = bpy.data.objects.new('cabin', me_cylinder)
ob_booster = bpy.data.objects.new('booster', me_cylinder_001)
ob_fins = bpy.data.objects.new('fins', me_cube_002)
ob_window = bpy.data.objects.new('window', me_cylinder_002)
ob_modeling_light = bpy.data.objects.new('modeling_light', light_light)
ob_floor_geo = bpy.data.objects.new('floor_geo', me_plane)
ob_sketch = bpy.data.objects.new('sketch', None)
ob_empty = bpy.data.objects.new('Empty', None)

# ---- transforms, parenting, visibility, modifiers, constraints
ob_camera.parent = ob_rotating_cam
ob_camera.matrix_parent_inverse = Matrix(((-2.766e-08, 0.0928, 1.788e-07, 1.0), (1.659e-08, 7.913e-15, 1.0, 8.527e-14), (0.0928, 4.425e-08, 8.527e-14, 4.768e-07), (-0.0, 0.0, -0.0, 1.0)))
ob_camera.location = (8.951, -7.398, 6.934)
ob_camera.rotation_euler = (1.088, -4.727e-08, 0.8917)
ob_camera.lock_rotations_4d = False
ob_camera.empty_display_type = 'ARROWS'
ob_camera.color = (0.0, 0.0, 0.0, 0.0)
ob_camera.display_type = 'WIRE'
ob_camera.lineart.crease_threshold = 0.0
_c = ob_camera.constraints.new('TRACK_TO'); _c.name = 'Track To'
_c.target = ob_target_cam
ob_rotating_cam.location = (0.0, 0.0, 0.0)
ob_rotating_cam.scale = (10.78, 10.78, 1.0)
ob_target_cam.location = (0.0, 0.0, 0.9814)
ob_target_cam.scale = (4.241, 4.241, 4.241)
ob_target_cam.empty_display_type = 'ARROWS'
ob_target_cam.hide_render = True
ob_cabin.location = (0.0, 0.0, 0.0)
ob_booster.location = (0.0, 0.0, 0.0)
ob_fins.location = (0.0, 0.0, 0.0)
ob_window.location = (0.0, 0.0, 0.0)
ob_modeling_light.location = (4.076, 1.005, 5.123)
ob_modeling_light.rotation_euler = (0.6503, 0.05522, 1.866)
ob_modeling_light.lock_rotations_4d = False
ob_modeling_light.empty_display_type = 'ARROWS'
ob_modeling_light.color = (0.0, 0.0, 0.0, 0.0)
ob_modeling_light.lineart.crease_threshold = 0.0
ob_floor_geo.location = (0.0, 0.0, 0.0)
ob_floor_geo.scale = (8.063, 8.063, 8.063)
ob_floor_geo.is_shadow_catcher = True
ob_sketch.location = (-0.2784, -7.481e-08, 2.168)
ob_sketch.rotation_euler = (1.571, 0.0, 0.0)
ob_sketch.scale = (3.022, 3.022, 3.022)
ob_sketch.empty_display_type = 'IMAGE'
ob_sketch.empty_display_size = 5.0
ob_sketch.use_empty_image_alpha = True
ob_sketch.color = (1.0, 1.0, 1.0, 0.301)
ob_empty.location = (0.0, 0.0, 0.0)

# ---- collection membership
col_cameras.objects.link(ob_camera)
col_cameras.objects.link(ob_rotating_cam)
col_cameras.objects.link(ob_target_cam)
col_rocket.objects.link(ob_cabin)
col_rocket.objects.link(ob_booster)
col_rocket.objects.link(ob_fins)
col_rocket.objects.link(ob_window)
col_light.objects.link(ob_modeling_light)
col_stage.objects.link(ob_floor_geo)
col_references.objects.link(ob_sketch)
col_references.objects.link(ob_empty)

# ---- scene / render settings (as saved in the file)
scene.camera = ob_camera
scene.frame_start = 1; scene.frame_end = 100; scene.frame_set(13)
scene.render.engine = 'CYCLES'
scene.render.bake_bias = 0.0
scene.render.bake_samples = 0
scene.cycles.sampling_pattern = 'TABULATED_SOBOL'
scene.eevee.use_volume_custom_range = False
bpy.context.view_layer.update()
